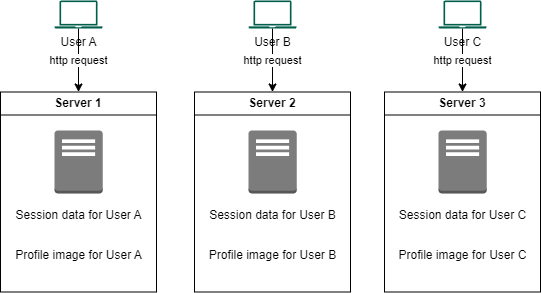

The diagram above was exported from draw.io. Its source (the exported page's mxGraphModel, read from the mxfile embedded in the PNG):
<mxGraphModel dx="650" dy="571" grid="1" gridSize="10" guides="1" tooltips="1" connect="1" arrows="1" fold="1" page="1" pageScale="1" pageWidth="850" pageHeight="1100" math="0" shadow="0">
  <root>
    <mxCell id="0" />
    <mxCell id="1" parent="0" />
    <mxCell id="17" value="http request" style="edgeStyle=none;html=1;entryX=0.5;entryY=0;entryDx=0;entryDy=0;" edge="1" parent="1" source="2" target="12">
      <mxGeometry relative="1" as="geometry" />
    </mxCell>
    <mxCell id="2" value="User A" style="sketch=0;pointerEvents=1;shadow=0;dashed=0;html=1;strokeColor=none;fillColor=#005F4B;labelPosition=center;verticalLabelPosition=bottom;verticalAlign=top;align=center;outlineConnect=0;shape=mxgraph.veeam2.laptop;" vertex="1" parent="1">
      <mxGeometry x="80" y="120" width="48" height="28.000000000000004" as="geometry" />
    </mxCell>
    <mxCell id="12" value="Server 1" style="swimlane;whiteSpace=wrap;html=1;" vertex="1" parent="1">
      <mxGeometry x="26" y="211.5" width="156" height="200" as="geometry" />
    </mxCell>
    <mxCell id="13" value="" style="outlineConnect=0;dashed=0;verticalLabelPosition=bottom;verticalAlign=top;align=center;html=1;shape=mxgraph.aws3.traditional_server;fillColor=#7D7C7C;gradientColor=none;" vertex="1" parent="12">
      <mxGeometry x="54" y="38.5" width="48.25" height="63" as="geometry" />
    </mxCell>
    <mxCell id="15" value="Session data for User A" style="text;html=1;align=center;verticalAlign=middle;resizable=0;points=[];autosize=1;strokeColor=none;fillColor=none;" vertex="1" parent="12">
      <mxGeometry x="3.1300000000000026" y="108.5" width="150" height="30" as="geometry" />
    </mxCell>
    <mxCell id="16" value="Profile image for User A" style="text;html=1;align=center;verticalAlign=middle;resizable=0;points=[];autosize=1;strokeColor=none;fillColor=none;" vertex="1" parent="12">
      <mxGeometry x="3" y="148.5" width="150" height="30" as="geometry" />
    </mxCell>
    <mxCell id="24" value="http request" style="edgeStyle=none;html=1;entryX=0.5;entryY=0;entryDx=0;entryDy=0;" edge="1" parent="1" source="25" target="26">
      <mxGeometry relative="1" as="geometry" />
    </mxCell>
    <mxCell id="25" value="User B" style="sketch=0;pointerEvents=1;shadow=0;dashed=0;html=1;strokeColor=none;fillColor=#005F4B;labelPosition=center;verticalLabelPosition=bottom;verticalAlign=top;align=center;outlineConnect=0;shape=mxgraph.veeam2.laptop;" vertex="1" parent="1">
      <mxGeometry x="274" y="120" width="48" height="28.000000000000004" as="geometry" />
    </mxCell>
    <mxCell id="26" value="Server 2" style="swimlane;whiteSpace=wrap;html=1;" vertex="1" parent="1">
      <mxGeometry x="220" y="211.5" width="156" height="200" as="geometry" />
    </mxCell>
    <mxCell id="27" value="" style="outlineConnect=0;dashed=0;verticalLabelPosition=bottom;verticalAlign=top;align=center;html=1;shape=mxgraph.aws3.traditional_server;fillColor=#7D7C7C;gradientColor=none;" vertex="1" parent="26">
      <mxGeometry x="54" y="38.5" width="48.25" height="63" as="geometry" />
    </mxCell>
    <mxCell id="28" value="Session data for User B" style="text;html=1;align=center;verticalAlign=middle;resizable=0;points=[];autosize=1;strokeColor=none;fillColor=none;" vertex="1" parent="26">
      <mxGeometry x="3.1300000000000026" y="108.5" width="150" height="30" as="geometry" />
    </mxCell>
    <mxCell id="29" value="Profile image for User B" style="text;html=1;align=center;verticalAlign=middle;resizable=0;points=[];autosize=1;strokeColor=none;fillColor=none;" vertex="1" parent="26">
      <mxGeometry x="3" y="148.5" width="150" height="30" as="geometry" />
    </mxCell>
    <mxCell id="30" value="http request" style="edgeStyle=none;html=1;entryX=0.5;entryY=0;entryDx=0;entryDy=0;" edge="1" parent="1" source="31" target="32">
      <mxGeometry relative="1" as="geometry" />
    </mxCell>
    <mxCell id="31" value="User C" style="sketch=0;pointerEvents=1;shadow=0;dashed=0;html=1;strokeColor=none;fillColor=#005F4B;labelPosition=center;verticalLabelPosition=bottom;verticalAlign=top;align=center;outlineConnect=0;shape=mxgraph.veeam2.laptop;" vertex="1" parent="1">
      <mxGeometry x="464" y="120" width="48" height="28.000000000000004" as="geometry" />
    </mxCell>
    <mxCell id="32" value="Server 3" style="swimlane;whiteSpace=wrap;html=1;" vertex="1" parent="1">
      <mxGeometry x="410" y="211.5" width="156" height="200" as="geometry" />
    </mxCell>
    <mxCell id="33" value="" style="outlineConnect=0;dashed=0;verticalLabelPosition=bottom;verticalAlign=top;align=center;html=1;shape=mxgraph.aws3.traditional_server;fillColor=#7D7C7C;gradientColor=none;" vertex="1" parent="32">
      <mxGeometry x="54" y="38.5" width="48.25" height="63" as="geometry" />
    </mxCell>
    <mxCell id="34" value="Session data for User C" style="text;html=1;align=center;verticalAlign=middle;resizable=0;points=[];autosize=1;strokeColor=none;fillColor=none;" vertex="1" parent="32">
      <mxGeometry x="3.1300000000000026" y="108.5" width="150" height="30" as="geometry" />
    </mxCell>
    <mxCell id="35" value="Profile image for User C" style="text;html=1;align=center;verticalAlign=middle;resizable=0;points=[];autosize=1;strokeColor=none;fillColor=none;" vertex="1" parent="32">
      <mxGeometry x="3" y="148.5" width="150" height="30" as="geometry" />
    </mxCell>
  </root>
</mxGraphModel>